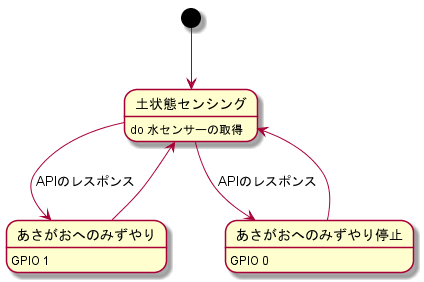

The diagram above was rendered by PlantUML. Its source (embedded in the PNG):
@startuml

[*] --> 土状態センシング
土状態センシング : do 水センサーの取得
あさがおへのみずやり :GPIO 1
あさがおへのみずやり停止 : GPIO 0

土状態センシング -down-> あさがおへのみずやり:APIのレスポンス
あさがおへのみずやり -up-> 土状態センシング
土状態センシング -down-> あさがおへのみずやり停止:APIのレスポンス
あさがおへのみずやり停止 -up-> 土状態センシング

@enduml